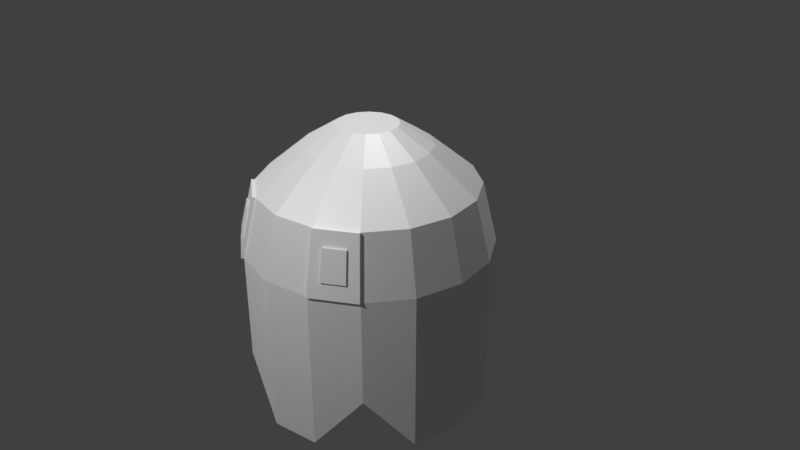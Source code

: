 # Source: inky.blend  (saved by Blender 2.79.0; exported with 4.5.12 LTS)
import bpy
from mathutils import Matrix  # noqa: F401  (used for matrix-valued properties, if any)

bpy.ops.wm.read_factory_settings(use_empty=True)
scene = bpy.context.scene
scene.name = 'Scene'

# ---- collections
col_collection_1 = bpy.data.collections.new('Collection 1'); scene.collection.children.link(col_collection_1)

# ---- materials (node trees are filled in below, after node groups)
mat_inky_eyeballs = bpy.data.materials.new('inky_eyeballs')
mat_inky_eyeballs.alpha_threshold = 0.0
mat_inky_eyeballs.roughness = 0.5
mat_inky_eyes = bpy.data.materials.new('inky_eyes')
mat_inky_eyes.alpha_threshold = 0.0
mat_inky_eyes.roughness = 0.5
mat_inky_body = bpy.data.materials.new('inky_body')
mat_inky_body.alpha_threshold = 0.0
mat_inky_body.diffuse_color = (0.7991, 0.147, 0.117, 1.0)
mat_inky_body.specular_color = (0.7991, 0.147, 0.117)
mat_inky_body.roughness = 0.5

# ---- material node trees
mat_inky_eyeballs.use_nodes = True; mat_inky_eyeballs.node_tree.nodes.clear()
_N = mat_inky_eyeballs.node_tree.nodes; _L = mat_inky_eyeballs.node_tree.links
n0 = _N.new('ShaderNodeBsdfDiffuse'); n0.name = 'Diffuse BSDF'; n0.location = (10, 300)
n0.inputs[0].default_value = (1.0, 1.0, 1.0, 1.0)
n0.inputs[1].default_value = 0.431
n1 = _N.new('ShaderNodeOutputMaterial'); n1.name = 'Material Output'; n1.location = (531, 288)
n2 = _N.new('ShaderNodeMixShader'); n2.name = 'Mix Shader'; n2.location = (311, 286)
n2.inputs[0].default_value = 0.34
n3 = _N.new('ShaderNodeBsdfAnisotropic'); n3.name = 'Glossy BSDF'; n3.location = (30, 99)
n3.distribution = 'GGX'
n3.inputs[0].default_value = (1.0, 1.0, 1.0, 1.0)
n3.inputs[1].default_value = 0.6066
_L.new(n0.outputs[0], n2.inputs[1])
_L.new(n2.outputs[0], n1.inputs[0])
_L.new(n3.outputs[0], n2.inputs[2])
n1.is_active_output = True
mat_inky_eyes.use_nodes = True; mat_inky_eyes.node_tree.nodes.clear()
_N = mat_inky_eyes.node_tree.nodes; _L = mat_inky_eyes.node_tree.links
n0 = _N.new('ShaderNodeBsdfDiffuse'); n0.name = 'Diffuse BSDF'; n0.location = (10, 300)
n0.inputs[0].default_value = (1.0, 1.0, 1.0, 1.0)
n0.inputs[1].default_value = 0.431
n1 = _N.new('ShaderNodeOutputMaterial'); n1.name = 'Material Output'; n1.location = (482, 313)
n2 = _N.new('ShaderNodeMixShader'); n2.name = 'Mix Shader'; n2.location = (254, 303)
n2.inputs[0].default_value = 0.34
n3 = _N.new('ShaderNodeBsdfAnisotropic'); n3.name = 'Glossy BSDF'; n3.location = (23, 127)
n3.distribution = 'GGX'
n3.inputs[0].default_value = (1.0, 1.0, 1.0, 1.0)
n3.inputs[1].default_value = 0.6066
_L.new(n0.outputs[0], n2.inputs[1])
_L.new(n2.outputs[0], n1.inputs[0])
_L.new(n3.outputs[0], n2.inputs[2])
n1.is_active_output = True
mat_inky_body.use_nodes = True; mat_inky_body.node_tree.nodes.clear()
_N = mat_inky_body.node_tree.nodes; _L = mat_inky_body.node_tree.links
n0 = _N.new('ShaderNodeOutputMaterial'); n0.name = 'Material Output'; n0.location = (424, 311)
n1 = _N.new('ShaderNodeMixShader'); n1.name = 'Mix Shader'; n1.location = (205, 323)
n1.inputs[0].default_value = 0.34
n2 = _N.new('ShaderNodeBsdfAnisotropic'); n2.name = 'Glossy BSDF'; n2.location = (-29, 152)
n2.distribution = 'GGX'
n2.inputs[0].default_value = (1.0, 1.0, 1.0, 1.0)
n2.inputs[1].default_value = 0.6065
n3 = _N.new('ShaderNodeBsdfDiffuse'); n3.name = 'Diffuse BSDF'; n3.location = (-41, 329)
n3.inputs[0].default_value = (1.0, 1.0, 1.0, 1.0)
n3.inputs[1].default_value = 0.4314
_L.new(n3.outputs[0], n1.inputs[1])
_L.new(n2.outputs[0], n1.inputs[2])
_L.new(n1.outputs[0], n0.inputs[0])
n0.is_active_output = True

# ---- world
world_world = bpy.data.worlds.new('World'); scene.world = world_world
world_world.color = (0.05088, 0.05088, 0.05088)
world_world.use_sun_shadow = False
world_world.sun_shadow_jitter_overblur = 0.0
world_world.cycles.sampling_method = 'MANUAL'

# ---- cameras
cam_camera = bpy.data.cameras.new('Camera')
cam_camera.clip_end = 100.0
cam_camera.lens = 35.0
cam_camera.sensor_width = 32.0
cam_camera.sensor_height = 18.0
cam_camera.ortho_scale = 7.314
cam_camera.dof.focus_distance = 0.0

# ---- lights
light_lamp = bpy.data.lights.new('Lamp', 'POINT')
light_lamp.transmission_factor = 0.0
light_lamp.cutoff_distance = 30.0
light_lamp.energy = 1000.0
light_lamp.shadow_buffer_clip_start = 1.001
light_lamp.shadow_soft_size = 0.1
light_lamp.shadow_maximum_resolution = 0.006
light_lamp.use_absolute_resolution = True
light_lamp_001 = bpy.data.lights.new('Lamp.001', 'POINT')
light_lamp_001.transmission_factor = 0.0
light_lamp_001.cutoff_distance = 30.0
light_lamp_001.energy = 1000.0
light_lamp_001.shadow_buffer_clip_start = 1.001
light_lamp_001.shadow_soft_size = 0.1
light_lamp_001.shadow_maximum_resolution = 0.006
light_lamp_001.use_absolute_resolution = True

# ---- meshes
me_cylinder = bpy.data.meshes.new('Cylinder')
me_cylinder.from_pydata([(-3.404e-08, -1.811, -1.422), (5.095e-08, 1.811, -0.3956), (0.5441, -1.1, -1.314), (0.1514, 1.811, -0.3655), (1.005, -1.1, -1.005), (0.2797, 1.811, -0.2797), (1.314, -1.811, -0.5441), (0.3655, 1.811, -0.1514), (1.422, -1.811, 1.509e-07), (0.3956, 1.811, -7.287e-08), (1.314, -1.811, 0.5441), (0.3655, 1.811, 0.1514), (1.005, -1.1, 1.005), (0.2797, 1.811, 0.2797), (0.5441, -1.811, 1.314), (0.1514, 1.811, 0.3655), (2.131e-07, -1.811, 1.422), (1.107e-07, 1.811, 0.3956), (-0.5441, -1.1, 1.314), (-0.1514, 1.811, 0.3655), (-1.005, -1.1, 1.005), (-0.2797, 1.811, 0.2797), (-1.314, -1.811, 0.5441), (-0.3655, 1.811, 0.1514), (-1.422, -1.811, 7.273e-08), (-0.3956, 1.811, -9.487e-08), (-1.314, -1.811, -0.5441), (-0.3655, 1.811, -0.1514), (-1.005, -1.1, -1.005), (-0.2797, 1.811, -0.2797), (-0.5441, -1.811, -1.314), (-0.1514, 1.811, -0.3655), (0.0, -1.811, -1.609), (0.6156, -1.1, -1.486), (1.137, -1.1, -1.137), (1.486, -1.811, -0.6156), (1.609, -1.811, 1.495e-07), (1.486, -1.811, 0.6156), (1.137, -1.1, 1.137), (0.6156, -1.811, 1.486), (2.429e-07, -1.811, 1.609), (-0.6156, -1.1, 1.486), (-1.137, -1.1, 1.137), (-1.486, -1.811, 0.6156), (-1.609, -1.811, 5.996e-08), (-1.486, -1.811, -0.6156), (-1.137, -1.1, -1.137), (-0.6156, -1.811, -1.486), (-3.404e-08, 0.03501, -1.422), (0.5441, 0.03501, -1.314), (1.005, 0.03501, -1.005), (1.314, 0.03501, -0.5441), (1.422, 0.03501, 7.02e-08), (1.314, 0.03501, 0.5441), (1.005, 0.03501, 1.005), (0.5441, 0.03501, 1.314), (2.131e-07, 0.03501, 1.422), (-0.5441, 0.03501, 1.314), (-1.005, 0.03501, 1.005), (-1.314, 0.03501, 0.5441), (-1.422, 0.03501, -7.948e-09), (-1.314, 0.03501, -0.5441), (-1.005, 0.03501, -1.005), (-0.5441, 0.03501, -1.314), (0.0, 0.2701, -1.609), (0.6156, 0.2701, -1.486), (1.137, 0.2701, -1.137), (1.486, 0.2701, -0.6156), (1.609, 0.2701, 5.851e-08), (1.486, 0.2701, 0.6156), (1.137, 0.2701, 1.137), (0.6156, 0.2701, 1.486), (2.429e-07, 0.2701, 1.609), (-0.6156, 0.2701, 1.486), (-1.137, 0.2701, 1.137), (-1.486, 0.2701, 0.6156), (-1.609, 0.2701, -3.099e-08), (-1.486, 0.2701, -0.6156), (-1.137, 0.2701, -1.137), (-0.6156, 0.2701, -1.486), (7.253e-09, 1.053, -1.414), (0.5411, 1.053, -1.306), (0.9998, 1.053, -0.9998), (1.306, 1.053, -0.5411), (1.414, 1.053, 1.362e-08), (1.306, 1.053, 0.5411), (0.9998, 1.053, 0.9998), (0.5411, 1.053, 1.306), (2.207e-07, 1.053, 1.414), (-0.5411, 1.053, 1.306), (-0.9998, 1.053, 0.9998), (-1.306, 1.053, 0.5411), (-1.414, 1.053, -6.504e-08), (-1.306, 1.053, -0.5411), (-0.9998, 1.053, -0.9998), (-0.5411, 1.053, -1.306), (2.951e-08, 1.549, -0.8163), (0.3124, 1.549, -0.7542), (0.5772, 1.549, -0.5772), (0.7542, 1.549, -0.3124), (0.8163, 1.549, -4.087e-08), (0.7542, 1.549, 0.3124), (0.5772, 1.549, 0.5772), (0.3124, 1.549, 0.7542), (1.528e-07, 1.549, 0.8163), (-0.3124, 1.549, 0.7542), (-0.5772, 1.549, 0.5772), (-0.7542, 1.549, 0.3124), (-0.8163, 1.549, -8.628e-08), (-0.7542, 1.549, -0.3124), (-0.5772, 1.549, -0.5772), (-0.3124, 1.549, -0.7542), (1.021, 1.063, 1.031), (1.158, 0.2804, 1.169), (0.562, 1.063, 1.338), (0.6365, 0.2804, 1.517), (-0.562, 1.063, 1.338), (-0.6365, 0.2804, 1.517), (-1.021, 1.063, 1.031), (-1.158, 0.2804, 1.169), (1.09, 0.6716, 1.1), (0.5992, 0.6716, 1.427), (-0.5992, 0.6716, 1.427), (-1.09, 0.6716, 1.1), (-0.8974, 0.2804, 1.343), (0.8974, 0.2804, 1.343), (-0.7913, 1.063, 1.184), (0.7913, 1.063, 1.184), (1.124, 0.476, 1.134), (0.6179, 0.476, 1.472), (-0.6179, 0.476, 1.472), (-1.124, 0.476, 1.134), (-1.028, 0.2804, 1.256), (0.767, 0.2804, 1.43), (-0.906, 1.063, 1.108), (0.6766, 1.063, 1.261), (1.055, 0.8672, 1.065), (0.5806, 0.8672, 1.383), (-0.5806, 0.8672, 1.383), (-1.055, 0.8672, 1.065), (-0.767, 0.2804, 1.43), (1.028, 0.2804, 1.256), (-0.6766, 1.063, 1.261), (0.906, 1.063, 1.108), (0.7218, 0.6716, 1.346), (0.9669, 0.6716, 1.182), (0.8709, 0.476, 1.303), (0.8178, 0.8672, 1.224), (-0.9669, 0.6716, 1.182), (-0.7218, 0.6716, 1.346), (-0.8709, 0.476, 1.303), (-0.8178, 0.8672, 1.224), (-0.6992, 0.8672, 1.303), (-0.7444, 0.476, 1.388), (-0.9974, 0.476, 1.219), (0.9365, 0.8672, 1.145), (0.9974, 0.476, 1.219), (0.7444, 0.476, 1.388), (0.6992, 0.8672, 1.303), (-0.9365, 0.8672, 1.145), (0.9813, 0.6787, 1.203), (0.8587, 0.6787, 1.285), (0.8322, 0.8743, 1.246), (-0.7362, 0.6787, 1.367), (-0.8587, 0.6787, 1.285), (-0.8322, 0.8743, 1.246), (0.7362, 0.6787, 1.367), (0.8853, 0.4831, 1.325), (-0.9813, 0.6787, 1.203), (-0.8853, 0.4831, 1.325), (-0.7136, 0.8743, 1.325), (-0.7587, 0.4831, 1.409), (-1.012, 0.4831, 1.24), (0.9508, 0.8743, 1.166), (1.012, 0.4831, 1.24), (0.7587, 0.4831, 1.409), (0.7136, 0.8743, 1.325), (-0.9508, 0.8743, 1.166)], [], [(96, 1, 3, 97), (97, 3, 5, 98), (98, 5, 7, 99), (99, 7, 9, 100), (100, 9, 11, 101), (101, 11, 13, 102), (102, 13, 15, 103), (103, 15, 17, 104), (104, 17, 19, 105), (105, 19, 21, 106), (106, 21, 23, 107), (107, 23, 25, 108), (108, 25, 27, 109), (109, 27, 29, 110), (3, 1, 31, 29, 27, 25, 23, 21, 19, 17, 15, 13, 11, 9, 7, 5), (110, 29, 31, 111), (111, 31, 1, 96), (4, 6, 51, 50), (2, 0, 32, 33), (4, 2, 33, 34), (6, 4, 34, 35), (8, 6, 35, 36), (10, 8, 36, 37), (12, 10, 37, 38), (14, 12, 38, 39), (16, 14, 39, 40), (18, 16, 40, 41), (20, 18, 41, 42), (22, 20, 42, 43), (24, 22, 43, 44), (26, 24, 44, 45), (28, 26, 45, 46), (30, 28, 46, 47), (0, 30, 47, 32), (48, 49, 50, 51, 52, 53, 54, 55, 56, 57, 58, 59, 60, 61, 62, 63), (20, 22, 59, 58), (6, 8, 52, 51), (22, 24, 60, 59), (8, 10, 53, 52), (24, 26, 61, 60), (10, 12, 54, 53), (26, 28, 62, 61), (12, 14, 55, 54), (28, 30, 63, 62), (14, 16, 56, 55), (0, 2, 49, 48), (30, 0, 48, 63), (16, 18, 57, 56), (2, 4, 50, 49), (18, 20, 58, 57), (47, 79, 64, 32), (46, 78, 79, 47), (45, 77, 78, 46), (44, 76, 77, 45), (43, 75, 76, 44), (42, 74, 75, 43), (41, 73, 74, 42), (40, 72, 73, 41), (39, 71, 72, 40), (38, 70, 71, 39), (37, 69, 70, 38), (36, 68, 69, 37), (35, 67, 68, 36), (34, 66, 67, 35), (33, 65, 66, 34), (32, 64, 65, 33), (79, 95, 80, 64), (78, 94, 95, 79), (77, 93, 94, 78), (76, 92, 93, 77), (75, 91, 92, 76), (74, 90, 91, 75), (86, 87, 114, 135, 127, 143, 112), (72, 88, 89, 73), (71, 87, 88, 72), (74, 73, 117, 140, 124, 132, 119), (69, 85, 86, 70), (68, 84, 85, 69), (67, 83, 84, 68), (66, 82, 83, 67), (65, 81, 82, 66), (64, 80, 81, 65), (94, 110, 111, 95), (93, 109, 110, 94), (92, 108, 109, 93), (91, 107, 108, 92), (90, 106, 107, 91), (89, 105, 106, 90), (88, 104, 105, 89), (87, 103, 104, 88), (86, 102, 103, 87), (85, 101, 102, 86), (84, 100, 101, 85), (83, 99, 100, 84), (82, 98, 99, 83), (81, 97, 98, 82), (80, 96, 97, 81), (95, 111, 96, 80), (159, 134, 118, 139), (158, 135, 114, 137), (73, 89, 116, 138, 122, 130, 117), (87, 71, 115, 129, 121, 137, 114), (71, 70, 113, 141, 125, 133, 115), (90, 74, 119, 131, 123, 139, 118), (89, 90, 118, 134, 126, 142, 116), (70, 86, 112, 136, 120, 128, 113), (157, 144, 121, 129), (155, 147, 162, 173), (155, 143, 127, 147), (154, 148, 123, 131), (156, 145, 160, 174), (152, 142, 126, 151), (150, 153, 171, 169), (122, 138, 152, 149), (138, 116, 142, 152), (140, 153, 150, 124), (117, 130, 153, 140), (130, 122, 149, 153), (132, 154, 131, 119), (124, 150, 154, 132), (158, 144, 166, 176), (148, 154, 172, 168), (120, 136, 155, 145), (136, 112, 143, 155), (141, 156, 146, 125), (113, 128, 156, 141), (128, 120, 145, 156), (133, 157, 129, 115), (125, 146, 157, 133), (147, 158, 176, 162), (144, 158, 137, 121), (149, 152, 170, 163), (147, 127, 135, 158), (148, 159, 139, 123), (154, 150, 169, 172), (151, 126, 134, 159), (174, 160, 161, 167), (171, 163, 164, 169), (163, 170, 165, 164), (169, 164, 168, 172), (160, 173, 162, 161), (167, 161, 166, 175), (161, 162, 176, 166), (164, 165, 177, 168), (157, 146, 167, 175), (145, 155, 173, 160), (151, 159, 177, 165), (153, 149, 163, 171), (152, 151, 165, 170), (159, 148, 168, 177), (144, 157, 175, 166), (146, 156, 174, 167)])
me_cylinder.polygons.foreach_set('material_index', [2, 2, 2, 2, 2, 2, 2, 2, 2, 2, 2, 2, 2, 2, 2, 2, 2, 2, 2, 2, 2, 2, 2, 2, 2, 2, 2, 2, 2, 2, 2, 2, 2, 2, 2, 2, 2, 2, 2, 2, 2, 2, 2, 2, 2, 2, 2, 2, 2, 2, 2, 2, 2, 2, 2, 2, 2, 2, 2, 2, 2, 2, 2, 2, 2, 2, 2, 2, 2, 2, 2, 2, 2, 2, 2, 2, 2, 2, 2, 2, 2, 2, 2, 2, 2, 2, 2, 2, 2, 2, 2, 2, 2, 2, 2, 2, 2, 2, 2, 2, 2, 2, 2, 2, 2, 2, 2, 2, 2, 2, 2, 2, 2, 2, 2, 2, 2, 2, 2, 2, 2, 2, 2, 2, 2, 2, 2, 2, 2, 2, 2, 2, 2, 2, 2, 2, 2, 2, 2, 2, 2, 2, 2, 2, 2, 2, 2, 2, 2, 2, 2, 2])
me_cylinder.materials.append(mat_inky_eyeballs)
me_cylinder.materials.append(mat_inky_eyes)
me_cylinder.materials.append(mat_inky_body)
me_cylinder.use_remesh_preserve_volume = False
me_cylinder.use_remesh_preserve_attributes = False
me_cylinder.use_mirror_vertex_groups = False
me_cylinder.update()

# ---- objects
ob_cylinder = bpy.data.objects.new('Cylinder', me_cylinder)
ob_lamp = bpy.data.objects.new('Lamp', light_lamp)
ob_camera = bpy.data.objects.new('Camera', cam_camera)
ob_lamp_001 = bpy.data.objects.new('Lamp.001', light_lamp_001)

# ---- transforms, parenting, visibility, modifiers, constraints
ob_cylinder.location = (0.01295, 7.481e-08, -0.0259)
ob_cylinder.rotation_euler = (1.571, 0.0, 0.0)
ob_cylinder.lineart.crease_threshold = 0.0
ob_lamp.location = (0.2675, 1.645, 8.601)
ob_lamp.rotation_euler = (0.6503, 0.05522, 1.866)
ob_lamp.lock_rotations_4d = False
ob_lamp.empty_display_type = 'ARROWS'
ob_lamp.color = (0.0, 0.0, 0.0, 0.0)
ob_lamp.lineart.crease_threshold = 0.0
ob_camera.location = (7.481, -6.508, 5.344)
ob_camera.rotation_euler = (1.109, 0.0, 0.8149)
ob_camera.lock_rotations_4d = False
ob_camera.empty_display_type = 'ARROWS'
ob_camera.color = (0.0, 0.0, 0.0, 0.0)
ob_camera.display_type = 'WIRE'
ob_camera.lineart.crease_threshold = 0.0
ob_lamp_001.location = (0.2675, -6.314, 5.675)
ob_lamp_001.rotation_euler = (0.6503, 0.05522, 1.866)
ob_lamp_001.lock_rotations_4d = False
ob_lamp_001.empty_display_type = 'ARROWS'
ob_lamp_001.color = (0.0, 0.0, 0.0, 0.0)
ob_lamp_001.lineart.crease_threshold = 0.0

# ---- collection membership
col_collection_1.objects.link(ob_cylinder)
col_collection_1.objects.link(ob_lamp)
col_collection_1.objects.link(ob_camera)
col_collection_1.objects.link(ob_lamp_001)

# ---- scene / render settings (as saved in the file)
scene.camera = ob_camera
scene.frame_start = 1; scene.frame_end = 250; scene.frame_set(1)
scene.render.engine = 'CYCLES'
scene.render.resolution_percentage = 50
scene.render.dither_intensity = 0.0
scene.cycles.use_denoising = False
scene.cycles.samples = 128
scene.cycles.sampling_pattern = 'TABULATED_SOBOL'
scene.cycles.use_adaptive_sampling = False
scene.cycles.use_light_tree = False
scene.cycles.blur_glossy = 0.0
scene.cycles.sample_clamp_indirect = 0.0
scene.view_settings.view_transform = 'Standard'
bpy.context.view_layer.update()

